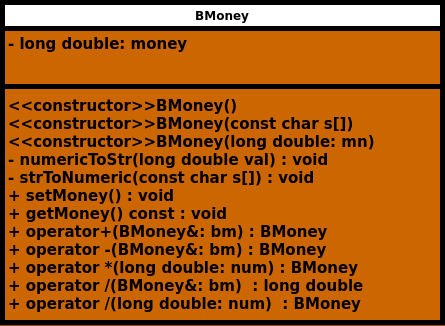

The diagram above was exported from draw.io. Its source (the exported page's mxGraphModel, read from the mxfile embedded in the PNG):
<mxGraphModel dx="1502" dy="820" grid="1" gridSize="10" guides="1" tooltips="1" connect="1" arrows="1" fold="1" page="1" pageScale="1" pageWidth="1169" pageHeight="827" background="#994C00" math="0" shadow="0">
  <root>
    <mxCell id="0" />
    <mxCell id="1" parent="0" />
    <mxCell id="CaPYCVL_c0tDYkiFNutb-1" value="BMoney" style="swimlane;fontStyle=1;align=center;verticalAlign=top;childLayout=stackLayout;horizontal=1;startSize=26;horizontalStack=0;resizeParent=1;resizeParentMax=0;resizeLast=0;collapsible=1;marginBottom=0;whiteSpace=wrap;html=1;strokeWidth=5;swimlaneFillColor=#CC6600;" parent="1" vertex="1">
      <mxGeometry x="320" y="120" width="440" height="320" as="geometry" />
    </mxCell>
    <mxCell id="CaPYCVL_c0tDYkiFNutb-2" value="&lt;span style=&quot;font-size: 15px;&quot;&gt;&lt;b&gt;- long double: money&lt;/b&gt;&lt;/span&gt;" style="text;strokeColor=none;fillColor=none;align=left;verticalAlign=top;spacingLeft=4;spacingRight=4;overflow=hidden;rotatable=0;points=[[0,0.5],[1,0.5]];portConstraint=eastwest;whiteSpace=wrap;html=1;" parent="CaPYCVL_c0tDYkiFNutb-1" vertex="1">
      <mxGeometry y="26" width="440" height="54" as="geometry" />
    </mxCell>
    <mxCell id="CaPYCVL_c0tDYkiFNutb-3" value="" style="line;strokeWidth=5;fillColor=none;align=left;verticalAlign=middle;spacingTop=-1;spacingLeft=3;spacingRight=3;rotatable=0;labelPosition=right;points=[];portConstraint=eastwest;strokeColor=inherit;" parent="CaPYCVL_c0tDYkiFNutb-1" vertex="1">
      <mxGeometry y="80" width="440" height="8" as="geometry" />
    </mxCell>
    <mxCell id="CaPYCVL_c0tDYkiFNutb-4" value="&lt;b style=&quot;font-size: 15px;&quot;&gt;&lt;font style=&quot;font-size: 15px;&quot;&gt;&amp;lt;&amp;lt;constructor&amp;gt;&amp;gt;BMoney()&lt;/font&gt;&lt;/b&gt;&lt;div style=&quot;font-size: 15px;&quot;&gt;&lt;b&gt;&lt;font style=&quot;font-size: 15px;&quot;&gt;&amp;lt;&amp;lt;constructor&amp;gt;&amp;gt;BMoney(const char s[])&lt;/font&gt;&lt;/b&gt;&lt;/div&gt;&lt;div style=&quot;font-size: 15px;&quot;&gt;&lt;b&gt;&lt;font style=&quot;font-size: 15px;&quot;&gt;&amp;lt;&amp;lt;constructor&amp;gt;&amp;gt;BMoney(long double: mn)&lt;/font&gt;&lt;/b&gt;&lt;/div&gt;&lt;div style=&quot;font-size: 15px;&quot;&gt;&lt;b&gt;&lt;font style=&quot;font-size: 15px;&quot;&gt;- numericToStr(long double val) : void&lt;/font&gt;&lt;/b&gt;&lt;/div&gt;&lt;div style=&quot;font-size: 15px;&quot;&gt;&lt;b&gt;&lt;font style=&quot;font-size: 15px;&quot;&gt;- strToNumeric(const char s[]) : void&lt;/font&gt;&lt;/b&gt;&lt;/div&gt;&lt;div style=&quot;font-size: 15px;&quot;&gt;&lt;div&gt;&lt;b&gt;+ setMoney() : void&lt;/b&gt;&lt;/div&gt;&lt;/div&gt;&lt;div style=&quot;font-size: 15px;&quot;&gt;&lt;b style=&quot;background-color: initial;&quot;&gt;+ getMoney() const : void&lt;/b&gt;&lt;br&gt;&lt;/div&gt;&lt;div style=&quot;font-size: 15px;&quot;&gt;&lt;div&gt;&lt;b style=&quot;background-color: initial;&quot;&gt;+ operator+(BMoney&amp;amp;: bm) : BMoney&lt;/b&gt;&lt;br&gt;&lt;/div&gt;&lt;/div&gt;&lt;div style=&quot;font-size: 15px;&quot;&gt;&lt;b&gt;+ operator -(BMoney&lt;/b&gt;&lt;b&gt;&amp;amp;: bm) : BMoney&lt;/b&gt;&lt;/div&gt;&lt;div style=&quot;font-size: 15px;&quot;&gt;&lt;b style=&quot;background-color: initial;&quot;&gt;+ operator *(long double: num) : BMoney&lt;/b&gt;&lt;/div&gt;&lt;div style=&quot;font-size: 15px;&quot;&gt;&lt;div&gt;&lt;b&gt;+ operator /(BMoney&lt;/b&gt;&lt;b&gt;&amp;amp;: bm)&amp;nbsp; : long double&lt;/b&gt;&lt;/div&gt;&lt;div&gt;&lt;b&gt;+ operator /(long double: num)&lt;/b&gt;&lt;b&gt;&amp;nbsp; : BMoney&lt;/b&gt;&lt;b&gt;&lt;br&gt;&lt;/b&gt;&lt;/div&gt;&lt;/div&gt;&lt;div style=&quot;font-size: 15px;&quot;&gt;&lt;br&gt;&lt;/div&gt;" style="text;strokeColor=none;fillColor=none;align=left;verticalAlign=top;spacingLeft=4;spacingRight=4;overflow=hidden;rotatable=0;points=[[0,0.5],[1,0.5]];portConstraint=eastwest;whiteSpace=wrap;html=1;" parent="CaPYCVL_c0tDYkiFNutb-1" vertex="1">
      <mxGeometry y="88" width="440" height="232" as="geometry" />
    </mxCell>
  </root>
</mxGraphModel>